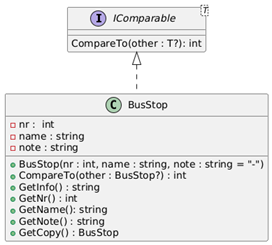

The diagram above was rendered by PlantUML. Its source (embedded in the PNG):
@startuml
interface IComparable<T>
{
    CompareTo(other : T?): int
}

class BusStop
{
    - nr :  int
    - name : string
    - note : string
    
    + BusStop(nr : int, name : string, note : string = "-")
    + CompareTo(other : BusStop?) : int
    + GetInfo() : string
    + GetNr() : int
    + GetName(): string
    + GetNote() : string
    + GetCopy() : BusStop
}

IComparable <|.. BusStop
@enduml